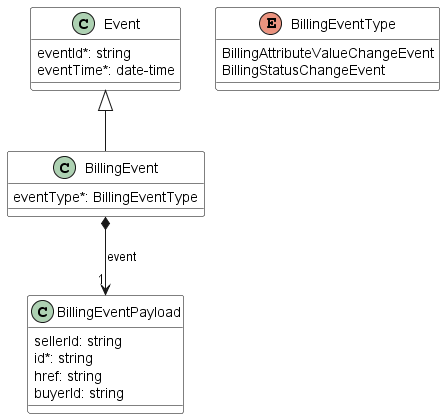

The diagram above was rendered by PlantUML. Its source (embedded in the PNG):
@startuml
skinparam {
    ClassBackgroundColor White
    ClassBorderColor Black
}



class Event {

    eventId*: string
    eventTime*: date-time
}


class BillingEventPayload {

    sellerId: string
    id*: string
    href: string
    buyerId: string
}

class BillingEvent {

    eventType*: BillingEventType
}
Event <|-- BillingEvent

BillingEvent *-->"1" BillingEventPayload : event


enum BillingEventType {

    BillingAttributeValueChangeEvent
    BillingStatusChangeEvent
}
@enduml